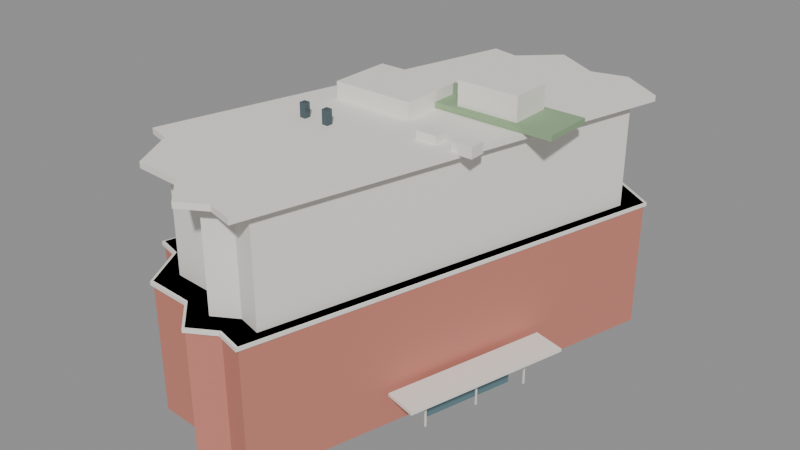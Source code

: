 # Source: lui_che_woo_building.blend  (saved by Blender 5.2.45; exported with 4.5.12 LTS)
import bpy
from mathutils import Matrix  # noqa: F401  (used for matrix-valued properties, if any)

bpy.ops.wm.read_factory_settings(use_empty=True)
scene = bpy.context.scene
scene.name = 'Scene'

# ---- materials (node trees are filled in below, after node groups)
mat_gen_brick = bpy.data.materials.new('GEN_brick')
mat_gen_brick.diffuse_color = (0.585, 0.21, 0.16, 1.0)
mat_gen_upper = bpy.data.materials.new('GEN_upper')
mat_gen_upper.diffuse_color = (0.88, 0.85, 0.79, 1.0)
mat_gen_white = bpy.data.materials.new('GEN_white')
mat_gen_white.diffuse_color = (0.9, 0.87, 0.81, 1.0)
mat_gen_dark = bpy.data.materials.new('GEN_dark')
mat_gen_dark.diffuse_color = (0.08, 0.12, 0.14, 1.0)
mat_gen_green = bpy.data.materials.new('GEN_green')
mat_gen_green.diffuse_color = (0.28, 0.42, 0.24, 1.0)
mat_gen_glass = bpy.data.materials.new('GEN_glass')
mat_gen_glass.diffuse_color = (0.16, 0.28, 0.32, 1.0)

# ---- material node trees
mat_gen_brick.use_nodes = True; mat_gen_brick.node_tree.nodes.clear()
_N = mat_gen_brick.node_tree.nodes; _L = mat_gen_brick.node_tree.links
n0 = _N.new('ShaderNodeBsdfPrincipled'); n0.name = 'Principled BSDF'; n0.location = (-200, 100)
n0.inputs[0].default_value = (0.585, 0.21, 0.16, 1.0)
n0.inputs[2].default_value = 0.8
n0.inputs[10].default_value = 0.005
n1 = _N.new('ShaderNodeOutputMaterial'); n1.name = 'Material Output'; n1.location = (200, 100)
_L.new(n0.outputs[0], n1.inputs[0])
n1.is_active_output = True
mat_gen_upper.use_nodes = True; mat_gen_upper.node_tree.nodes.clear()
_N = mat_gen_upper.node_tree.nodes; _L = mat_gen_upper.node_tree.links
n0 = _N.new('ShaderNodeBsdfPrincipled'); n0.name = 'Principled BSDF'; n0.location = (-200, 100)
n0.inputs[0].default_value = (0.88, 0.85, 0.79, 1.0)
n0.inputs[2].default_value = 0.6
n0.inputs[10].default_value = 0.005
n1 = _N.new('ShaderNodeOutputMaterial'); n1.name = 'Material Output'; n1.location = (200, 100)
_L.new(n0.outputs[0], n1.inputs[0])
n1.is_active_output = True
mat_gen_white.use_nodes = True; mat_gen_white.node_tree.nodes.clear()
_N = mat_gen_white.node_tree.nodes; _L = mat_gen_white.node_tree.links
n0 = _N.new('ShaderNodeBsdfPrincipled'); n0.name = 'Principled BSDF'; n0.location = (-200, 100)
n0.inputs[0].default_value = (0.9, 0.87, 0.81, 1.0)
n0.inputs[2].default_value = 0.6
n0.inputs[10].default_value = 0.005
n1 = _N.new('ShaderNodeOutputMaterial'); n1.name = 'Material Output'; n1.location = (200, 100)
_L.new(n0.outputs[0], n1.inputs[0])
n1.is_active_output = True
mat_gen_dark.use_nodes = True; mat_gen_dark.node_tree.nodes.clear()
_N = mat_gen_dark.node_tree.nodes; _L = mat_gen_dark.node_tree.links
n0 = _N.new('ShaderNodeBsdfPrincipled'); n0.name = 'Principled BSDF'; n0.location = (-200, 100)
n0.inputs[0].default_value = (0.08, 0.12, 0.14, 1.0)
n0.inputs[1].default_value = 0.4
n0.inputs[2].default_value = 0.25
n0.inputs[10].default_value = 0.005
n1 = _N.new('ShaderNodeOutputMaterial'); n1.name = 'Material Output'; n1.location = (200, 100)
_L.new(n0.outputs[0], n1.inputs[0])
n1.is_active_output = True
mat_gen_green.use_nodes = True; mat_gen_green.node_tree.nodes.clear()
_N = mat_gen_green.node_tree.nodes; _L = mat_gen_green.node_tree.links
n0 = _N.new('ShaderNodeBsdfPrincipled'); n0.name = 'Principled BSDF'; n0.location = (-200, 100)
n0.inputs[0].default_value = (0.28, 0.42, 0.24, 1.0)
n0.inputs[2].default_value = 1.0
n0.inputs[10].default_value = 0.005
n1 = _N.new('ShaderNodeOutputMaterial'); n1.name = 'Material Output'; n1.location = (200, 100)
_L.new(n0.outputs[0], n1.inputs[0])
n1.is_active_output = True
mat_gen_glass.use_nodes = True; mat_gen_glass.node_tree.nodes.clear()
_N = mat_gen_glass.node_tree.nodes; _L = mat_gen_glass.node_tree.links
n0 = _N.new('ShaderNodeBsdfPrincipled'); n0.name = 'Principled BSDF'; n0.location = (-200, 100)
n0.inputs[0].default_value = (0.16, 0.28, 0.32, 1.0)
n0.inputs[1].default_value = 0.35
n0.inputs[2].default_value = 0.12
n0.inputs[10].default_value = 0.005
n1 = _N.new('ShaderNodeOutputMaterial'); n1.name = 'Material Output'; n1.location = (200, 100)
_L.new(n0.outputs[0], n1.inputs[0])
n1.is_active_output = True

# ---- meshes
me_lui_che_woo_building_base = bpy.data.meshes.new('Lui Che Woo Building_base')
me_lui_che_woo_building_base.from_pydata([(1.84, 22.19, 0.0), (-1.58, 18.97, 0.0), (-4.24, 19.55, 0.0), (-13.8, -15.02, 0.0), (-11.45, -15.69, 0.0), (-9.19, -20.0, 0.0), (-4.66, -20.31, 0.0), (-1.9, -22.98, 0.0), (0.56, -21.55, 0.0), (3.08, -22.22, 0.0), (13.99, 17.82, 0.0), (9.76, 20.54, 0.0), (6.35, 19.65, 0.0), (1.84, 22.19, 12.54), (-1.58, 18.97, 12.54), (-4.24, 19.55, 12.54), (-13.8, -15.02, 12.54), (-11.45, -15.69, 12.54), (-9.19, -20.0, 12.54), (-4.66, -20.31, 12.54), (-1.9, -22.98, 12.54), (0.56, -21.55, 12.54), (3.08, -22.22, 12.54), (13.99, 17.82, 12.54), (9.76, 20.54, 12.54), (6.35, 19.65, 12.54)], [], [(0, 1, 14, 13), (1, 2, 15, 14), (2, 3, 16, 15), (3, 4, 17, 16), (4, 5, 18, 17), (5, 6, 19, 18), (6, 7, 20, 19), (7, 8, 21, 20), (8, 9, 22, 21), (9, 10, 23, 22), (10, 11, 24, 23), (11, 12, 25, 24), (12, 0, 13, 25), (13, 14, 15, 16, 17, 18, 19, 20, 21, 22, 23, 24, 25), (12, 11, 10, 9, 8, 7, 6, 5, 4, 3, 2, 1, 0)])
me_lui_che_woo_building_base.materials.append(mat_gen_brick)
me_lui_che_woo_building_base.update()
me_lui_che_woo_building_upper = bpy.data.meshes.new('Lui Che Woo Building_upper')
me_lui_che_woo_building_upper.from_pydata([(1.666, 19.93, 12.54), (-1.413, 17.03, 12.54), (-3.806, 17.56, 12.54), (-12.41, -13.56, 12.54), (-10.3, -14.16, 12.54), (-8.262, -18.04, 12.54), (-4.185, -18.32, 12.54), (-1.701, -20.72, 12.54), (0.5135, -19.43, 12.54), (2.782, -20.04, 12.54), (12.6, 16.0, 12.54), (8.793, 18.45, 12.54), (5.725, 17.65, 12.54), (1.666, 19.93, 22.4), (-1.413, 17.03, 22.4), (-3.806, 17.56, 22.4), (-12.41, -13.56, 22.4), (-10.3, -14.16, 22.4), (-8.262, -18.04, 22.4), (-4.185, -18.32, 22.4), (-1.701, -20.72, 22.4), (0.5135, -19.43, 22.4), (2.782, -20.04, 22.4), (12.6, 16.0, 22.4), (8.793, 18.45, 22.4), (5.725, 17.65, 22.4)], [], [(0, 1, 14, 13), (1, 2, 15, 14), (2, 3, 16, 15), (3, 4, 17, 16), (4, 5, 18, 17), (5, 6, 19, 18), (6, 7, 20, 19), (7, 8, 21, 20), (8, 9, 22, 21), (9, 10, 23, 22), (10, 11, 24, 23), (11, 12, 25, 24), (12, 0, 13, 25), (13, 14, 15, 16, 17, 18, 19, 20, 21, 22, 23, 24, 25), (12, 11, 10, 9, 8, 7, 6, 5, 4, 3, 2, 1, 0)])
me_lui_che_woo_building_upper.materials.append(mat_gen_upper)
me_lui_che_woo_building_upper.update()
me_lui_che_woo_building_band = bpy.data.meshes.new('Lui Che Woo Building_band')
me_lui_che_woo_building_band.from_pydata([(1.861, 22.46, 12.19), (-1.6, 19.2, 12.19), (-4.292, 19.79, 12.19), (-13.97, -15.2, 12.19), (-11.59, -15.87, 12.19), (-9.301, -20.24, 12.19), (-4.717, -20.55, 12.19), (-1.924, -23.25, 12.19), (0.5656, -21.8, 12.19), (3.116, -22.48, 12.19), (14.16, 18.04, 12.19), (9.876, 20.79, 12.19), (6.425, 19.89, 12.19), (1.861, 22.46, 12.54), (-1.6, 19.2, 12.54), (-4.292, 19.79, 12.54), (-13.97, -15.2, 12.54), (-11.59, -15.87, 12.54), (-9.301, -20.24, 12.54), (-4.717, -20.55, 12.54), (-1.924, -23.25, 12.54), (0.5656, -21.8, 12.54), (3.116, -22.48, 12.54), (14.16, 18.04, 12.54), (9.876, 20.79, 12.54), (6.425, 19.89, 12.54)], [], [(0, 1, 14, 13), (1, 2, 15, 14), (2, 3, 16, 15), (3, 4, 17, 16), (4, 5, 18, 17), (5, 6, 19, 18), (6, 7, 20, 19), (7, 8, 21, 20), (8, 9, 22, 21), (9, 10, 23, 22), (10, 11, 24, 23), (11, 12, 25, 24), (12, 0, 13, 25), (13, 14, 15, 16, 17, 18, 19, 20, 21, 22, 23, 24, 25), (12, 11, 10, 9, 8, 7, 6, 5, 4, 3, 2, 1, 0)])
me_lui_che_woo_building_band.materials.append(mat_gen_white)
me_lui_che_woo_building_band.update()
me_lui_che_woo_building_parapet = bpy.data.meshes.new('Lui Che Woo Building_parapet')
me_lui_che_woo_building_parapet.from_pydata([(1.84, 22.19, 22.4), (-1.58, 18.97, 22.4), (-4.24, 19.55, 22.4), (-13.8, -15.02, 22.4), (-11.45, -15.69, 22.4), (-9.19, -20.0, 22.4), (-4.66, -20.31, 22.4), (-1.9, -22.98, 22.4), (0.56, -21.55, 22.4), (3.08, -22.22, 22.4), (13.99, 17.82, 22.4), (9.76, 20.54, 22.4), (6.35, 19.65, 22.4), (1.84, 22.19, 22.95), (-1.58, 18.97, 22.95), (-4.24, 19.55, 22.95), (-13.8, -15.02, 22.95), (-11.45, -15.69, 22.95), (-9.19, -20.0, 22.95), (-4.66, -20.31, 22.95), (-1.9, -22.98, 22.95), (0.56, -21.55, 22.95), (3.08, -22.22, 22.95), (13.99, 17.82, 22.95), (9.76, 20.54, 22.95), (6.35, 19.65, 22.95)], [], [(0, 1, 14, 13), (1, 2, 15, 14), (2, 3, 16, 15), (3, 4, 17, 16), (4, 5, 18, 17), (5, 6, 19, 18), (6, 7, 20, 19), (7, 8, 21, 20), (8, 9, 22, 21), (9, 10, 23, 22), (10, 11, 24, 23), (11, 12, 25, 24), (12, 0, 13, 25), (13, 14, 15, 16, 17, 18, 19, 20, 21, 22, 23, 24, 25), (12, 11, 10, 9, 8, 7, 6, 5, 4, 3, 2, 1, 0)])
me_lui_che_woo_building_parapet.materials.append(mat_gen_white)
me_lui_che_woo_building_parapet.update()
me_cube = bpy.data.meshes.new('Cube')
me_cube.from_pydata([(-0.5, -0.5, -0.5), (-0.5, -0.5, 0.5), (-0.5, 0.5, -0.5), (-0.5, 0.5, 0.5), (0.5, -0.5, -0.5), (0.5, -0.5, 0.5), (0.5, 0.5, -0.5), (0.5, 0.5, 0.5)], [], [(0, 1, 3, 2), (2, 3, 7, 6), (6, 7, 5, 4), (4, 5, 1, 0), (2, 6, 4, 0), (7, 3, 1, 5)])
_uv = me_cube.uv_layers.new(name='UVMap')
_uv.uv.foreach_set('vector', [0.375, 0.0, 0.625, 0.0, 0.625, 0.25, 0.375, 0.25, 0.375, 0.25, 0.625, 0.25, 0.625, 0.5, 0.375, 0.5, 0.375, 0.5, 0.625, 0.5, 0.625, 0.75, 0.375, 0.75, 0.375, 0.75, 0.625, 0.75, 0.625, 1.0, 0.375, 1.0, 0.125, 0.5, 0.375, 0.5, 0.375, 0.75, 0.125, 0.75, 0.625, 0.5, 0.875, 0.5, 0.875, 0.75, 0.625, 0.75])
me_cube.materials.append(mat_gen_white)
me_cube.update()
me_cube_001 = bpy.data.meshes.new('Cube.001')
me_cube_001.from_pydata([(-0.5, -0.5, -0.5), (-0.5, -0.5, 0.5), (-0.5, 0.5, -0.5), (-0.5, 0.5, 0.5), (0.5, -0.5, -0.5), (0.5, -0.5, 0.5), (0.5, 0.5, -0.5), (0.5, 0.5, 0.5)], [], [(0, 1, 3, 2), (2, 3, 7, 6), (6, 7, 5, 4), (4, 5, 1, 0), (2, 6, 4, 0), (7, 3, 1, 5)])
_uv = me_cube_001.uv_layers.new(name='UVMap')
_uv.uv.foreach_set('vector', [0.375, 0.0, 0.625, 0.0, 0.625, 0.25, 0.375, 0.25, 0.375, 0.25, 0.625, 0.25, 0.625, 0.5, 0.375, 0.5, 0.375, 0.5, 0.625, 0.5, 0.625, 0.75, 0.375, 0.75, 0.375, 0.75, 0.625, 0.75, 0.625, 1.0, 0.375, 1.0, 0.125, 0.5, 0.375, 0.5, 0.375, 0.75, 0.125, 0.75, 0.625, 0.5, 0.875, 0.5, 0.875, 0.75, 0.625, 0.75])
me_cube_001.materials.append(mat_gen_white)
me_cube_001.update()
me_cube_002 = bpy.data.meshes.new('Cube.002')
me_cube_002.from_pydata([(-0.5, -0.5, -0.5), (-0.5, -0.5, 0.5), (-0.5, 0.5, -0.5), (-0.5, 0.5, 0.5), (0.5, -0.5, -0.5), (0.5, -0.5, 0.5), (0.5, 0.5, -0.5), (0.5, 0.5, 0.5)], [], [(0, 1, 3, 2), (2, 3, 7, 6), (6, 7, 5, 4), (4, 5, 1, 0), (2, 6, 4, 0), (7, 3, 1, 5)])
_uv = me_cube_002.uv_layers.new(name='UVMap')
_uv.uv.foreach_set('vector', [0.375, 0.0, 0.625, 0.0, 0.625, 0.25, 0.375, 0.25, 0.375, 0.25, 0.625, 0.25, 0.625, 0.5, 0.375, 0.5, 0.375, 0.5, 0.625, 0.5, 0.625, 0.75, 0.375, 0.75, 0.375, 0.75, 0.625, 0.75, 0.625, 1.0, 0.375, 1.0, 0.125, 0.5, 0.375, 0.5, 0.375, 0.75, 0.125, 0.75, 0.625, 0.5, 0.875, 0.5, 0.875, 0.75, 0.625, 0.75])
me_cube_002.materials.append(mat_gen_white)
me_cube_002.update()
me_cube_003 = bpy.data.meshes.new('Cube.003')
me_cube_003.from_pydata([(-0.5, -0.5, -0.5), (-0.5, -0.5, 0.5), (-0.5, 0.5, -0.5), (-0.5, 0.5, 0.5), (0.5, -0.5, -0.5), (0.5, -0.5, 0.5), (0.5, 0.5, -0.5), (0.5, 0.5, 0.5)], [], [(0, 1, 3, 2), (2, 3, 7, 6), (6, 7, 5, 4), (4, 5, 1, 0), (2, 6, 4, 0), (7, 3, 1, 5)])
_uv = me_cube_003.uv_layers.new(name='UVMap')
_uv.uv.foreach_set('vector', [0.375, 0.0, 0.625, 0.0, 0.625, 0.25, 0.375, 0.25, 0.375, 0.25, 0.625, 0.25, 0.625, 0.5, 0.375, 0.5, 0.375, 0.5, 0.625, 0.5, 0.625, 0.75, 0.375, 0.75, 0.375, 0.75, 0.625, 0.75, 0.625, 1.0, 0.375, 1.0, 0.125, 0.5, 0.375, 0.5, 0.375, 0.75, 0.125, 0.75, 0.625, 0.5, 0.875, 0.5, 0.875, 0.75, 0.625, 0.75])
me_cube_003.materials.append(mat_gen_dark)
me_cube_003.update()
me_cube_004 = bpy.data.meshes.new('Cube.004')
me_cube_004.from_pydata([(-0.5, -0.5, -0.5), (-0.5, -0.5, 0.5), (-0.5, 0.5, -0.5), (-0.5, 0.5, 0.5), (0.5, -0.5, -0.5), (0.5, -0.5, 0.5), (0.5, 0.5, -0.5), (0.5, 0.5, 0.5)], [], [(0, 1, 3, 2), (2, 3, 7, 6), (6, 7, 5, 4), (4, 5, 1, 0), (2, 6, 4, 0), (7, 3, 1, 5)])
_uv = me_cube_004.uv_layers.new(name='UVMap')
_uv.uv.foreach_set('vector', [0.375, 0.0, 0.625, 0.0, 0.625, 0.25, 0.375, 0.25, 0.375, 0.25, 0.625, 0.25, 0.625, 0.5, 0.375, 0.5, 0.375, 0.5, 0.625, 0.5, 0.625, 0.75, 0.375, 0.75, 0.375, 0.75, 0.625, 0.75, 0.625, 1.0, 0.375, 1.0, 0.125, 0.5, 0.375, 0.5, 0.375, 0.75, 0.125, 0.75, 0.625, 0.5, 0.875, 0.5, 0.875, 0.75, 0.625, 0.75])
me_cube_004.materials.append(mat_gen_dark)
me_cube_004.update()
me_cube_005 = bpy.data.meshes.new('Cube.005')
me_cube_005.from_pydata([(-0.5, -0.5, -0.5), (-0.5, -0.5, 0.5), (-0.5, 0.5, -0.5), (-0.5, 0.5, 0.5), (0.5, -0.5, -0.5), (0.5, -0.5, 0.5), (0.5, 0.5, -0.5), (0.5, 0.5, 0.5)], [], [(0, 1, 3, 2), (2, 3, 7, 6), (6, 7, 5, 4), (4, 5, 1, 0), (2, 6, 4, 0), (7, 3, 1, 5)])
_uv = me_cube_005.uv_layers.new(name='UVMap')
_uv.uv.foreach_set('vector', [0.375, 0.0, 0.625, 0.0, 0.625, 0.25, 0.375, 0.25, 0.375, 0.25, 0.625, 0.25, 0.625, 0.5, 0.375, 0.5, 0.375, 0.5, 0.625, 0.5, 0.625, 0.75, 0.375, 0.75, 0.375, 0.75, 0.625, 0.75, 0.625, 1.0, 0.375, 1.0, 0.125, 0.5, 0.375, 0.5, 0.375, 0.75, 0.125, 0.75, 0.625, 0.5, 0.875, 0.5, 0.875, 0.75, 0.625, 0.75])
me_cube_005.materials.append(mat_gen_green)
me_cube_005.update()
me_cube_006 = bpy.data.meshes.new('Cube.006')
me_cube_006.from_pydata([(-0.5, -0.5, -0.5), (-0.5, -0.5, 0.5), (-0.5, 0.5, -0.5), (-0.5, 0.5, 0.5), (0.5, -0.5, -0.5), (0.5, -0.5, 0.5), (0.5, 0.5, -0.5), (0.5, 0.5, 0.5)], [], [(0, 1, 3, 2), (2, 3, 7, 6), (6, 7, 5, 4), (4, 5, 1, 0), (2, 6, 4, 0), (7, 3, 1, 5)])
_uv = me_cube_006.uv_layers.new(name='UVMap')
_uv.uv.foreach_set('vector', [0.375, 0.0, 0.625, 0.0, 0.625, 0.25, 0.375, 0.25, 0.375, 0.25, 0.625, 0.25, 0.625, 0.5, 0.375, 0.5, 0.375, 0.5, 0.625, 0.5, 0.625, 0.75, 0.375, 0.75, 0.375, 0.75, 0.625, 0.75, 0.625, 1.0, 0.375, 1.0, 0.125, 0.5, 0.375, 0.5, 0.375, 0.75, 0.125, 0.75, 0.625, 0.5, 0.875, 0.5, 0.875, 0.75, 0.625, 0.75])
me_cube_006.materials.append(mat_gen_white)
me_cube_006.update()
me_cube_007 = bpy.data.meshes.new('Cube.007')
me_cube_007.from_pydata([(-0.5, -0.5, -0.5), (-0.5, -0.5, 0.5), (-0.5, 0.5, -0.5), (-0.5, 0.5, 0.5), (0.5, -0.5, -0.5), (0.5, -0.5, 0.5), (0.5, 0.5, -0.5), (0.5, 0.5, 0.5)], [], [(0, 1, 3, 2), (2, 3, 7, 6), (6, 7, 5, 4), (4, 5, 1, 0), (2, 6, 4, 0), (7, 3, 1, 5)])
_uv = me_cube_007.uv_layers.new(name='UVMap')
_uv.uv.foreach_set('vector', [0.375, 0.0, 0.625, 0.0, 0.625, 0.25, 0.375, 0.25, 0.375, 0.25, 0.625, 0.25, 0.625, 0.5, 0.375, 0.5, 0.375, 0.5, 0.625, 0.5, 0.625, 0.75, 0.375, 0.75, 0.375, 0.75, 0.625, 0.75, 0.625, 1.0, 0.375, 1.0, 0.125, 0.5, 0.375, 0.5, 0.375, 0.75, 0.125, 0.75, 0.625, 0.5, 0.875, 0.5, 0.875, 0.75, 0.625, 0.75])
me_cube_007.materials.append(mat_gen_white)
me_cube_007.update()
me_cube_008 = bpy.data.meshes.new('Cube.008')
me_cube_008.from_pydata([(-0.5, -0.5, -0.5), (-0.5, -0.5, 0.5), (-0.5, 0.5, -0.5), (-0.5, 0.5, 0.5), (0.5, -0.5, -0.5), (0.5, -0.5, 0.5), (0.5, 0.5, -0.5), (0.5, 0.5, 0.5)], [], [(0, 1, 3, 2), (2, 3, 7, 6), (6, 7, 5, 4), (4, 5, 1, 0), (2, 6, 4, 0), (7, 3, 1, 5)])
_uv = me_cube_008.uv_layers.new(name='UVMap')
_uv.uv.foreach_set('vector', [0.375, 0.0, 0.625, 0.0, 0.625, 0.25, 0.375, 0.25, 0.375, 0.25, 0.625, 0.25, 0.625, 0.5, 0.375, 0.5, 0.375, 0.5, 0.625, 0.5, 0.625, 0.75, 0.375, 0.75, 0.375, 0.75, 0.625, 0.75, 0.625, 1.0, 0.375, 1.0, 0.125, 0.5, 0.375, 0.5, 0.375, 0.75, 0.125, 0.75, 0.625, 0.5, 0.875, 0.5, 0.875, 0.75, 0.625, 0.75])
me_cube_008.materials.append(mat_gen_glass)
me_cube_008.update()
me_cube_009 = bpy.data.meshes.new('Cube.009')
me_cube_009.from_pydata([(-0.5, -0.5, -0.5), (-0.5, -0.5, 0.5), (-0.5, 0.5, -0.5), (-0.5, 0.5, 0.5), (0.5, -0.5, -0.5), (0.5, -0.5, 0.5), (0.5, 0.5, -0.5), (0.5, 0.5, 0.5)], [], [(0, 1, 3, 2), (2, 3, 7, 6), (6, 7, 5, 4), (4, 5, 1, 0), (2, 6, 4, 0), (7, 3, 1, 5)])
_uv = me_cube_009.uv_layers.new(name='UVMap')
_uv.uv.foreach_set('vector', [0.375, 0.0, 0.625, 0.0, 0.625, 0.25, 0.375, 0.25, 0.375, 0.25, 0.625, 0.25, 0.625, 0.5, 0.375, 0.5, 0.375, 0.5, 0.625, 0.5, 0.625, 0.75, 0.375, 0.75, 0.375, 0.75, 0.625, 0.75, 0.625, 1.0, 0.375, 1.0, 0.125, 0.5, 0.375, 0.5, 0.375, 0.75, 0.125, 0.75, 0.625, 0.5, 0.875, 0.5, 0.875, 0.75, 0.625, 0.75])
me_cube_009.materials.append(mat_gen_white)
me_cube_009.update()
me_cube_010 = bpy.data.meshes.new('Cube.010')
me_cube_010.from_pydata([(-0.5, -0.5, -0.5), (-0.5, -0.5, 0.5), (-0.5, 0.5, -0.5), (-0.5, 0.5, 0.5), (0.5, -0.5, -0.5), (0.5, -0.5, 0.5), (0.5, 0.5, -0.5), (0.5, 0.5, 0.5)], [], [(0, 1, 3, 2), (2, 3, 7, 6), (6, 7, 5, 4), (4, 5, 1, 0), (2, 6, 4, 0), (7, 3, 1, 5)])
_uv = me_cube_010.uv_layers.new(name='UVMap')
_uv.uv.foreach_set('vector', [0.375, 0.0, 0.625, 0.0, 0.625, 0.25, 0.375, 0.25, 0.375, 0.25, 0.625, 0.25, 0.625, 0.5, 0.375, 0.5, 0.375, 0.5, 0.625, 0.5, 0.625, 0.75, 0.375, 0.75, 0.375, 0.75, 0.625, 0.75, 0.625, 1.0, 0.375, 1.0, 0.125, 0.5, 0.375, 0.5, 0.375, 0.75, 0.125, 0.75, 0.625, 0.5, 0.875, 0.5, 0.875, 0.75, 0.625, 0.75])
me_cube_010.materials.append(mat_gen_white)
me_cube_010.update()
me_cube_011 = bpy.data.meshes.new('Cube.011')
me_cube_011.from_pydata([(-0.5, -0.5, -0.5), (-0.5, -0.5, 0.5), (-0.5, 0.5, -0.5), (-0.5, 0.5, 0.5), (0.5, -0.5, -0.5), (0.5, -0.5, 0.5), (0.5, 0.5, -0.5), (0.5, 0.5, 0.5)], [], [(0, 1, 3, 2), (2, 3, 7, 6), (6, 7, 5, 4), (4, 5, 1, 0), (2, 6, 4, 0), (7, 3, 1, 5)])
_uv = me_cube_011.uv_layers.new(name='UVMap')
_uv.uv.foreach_set('vector', [0.375, 0.0, 0.625, 0.0, 0.625, 0.25, 0.375, 0.25, 0.375, 0.25, 0.625, 0.25, 0.625, 0.5, 0.375, 0.5, 0.375, 0.5, 0.625, 0.5, 0.625, 0.75, 0.375, 0.75, 0.375, 0.75, 0.625, 0.75, 0.625, 1.0, 0.375, 1.0, 0.125, 0.5, 0.375, 0.5, 0.375, 0.75, 0.125, 0.75, 0.625, 0.5, 0.875, 0.5, 0.875, 0.75, 0.625, 0.75])
me_cube_011.materials.append(mat_gen_white)
me_cube_011.update()

# ---- objects
ob_lui_che_woo_building_base = bpy.data.objects.new('Lui Che Woo Building_base', me_lui_che_woo_building_base)
ob_lui_che_woo_building_upper = bpy.data.objects.new('Lui Che Woo Building_upper', me_lui_che_woo_building_upper)
ob_lui_che_woo_building_band = bpy.data.objects.new('Lui Che Woo Building_band', me_lui_che_woo_building_band)
ob_lui_che_woo_building_parapet = bpy.data.objects.new('Lui Che Woo Building_parapet', me_lui_che_woo_building_parapet)
ob_lui_che_woo_building_roof_plant = bpy.data.objects.new('Lui Che Woo Building_roof_plant', me_cube)
ob_lui_che_woo_building_ac_0 = bpy.data.objects.new('Lui Che Woo Building_ac_0', me_cube_001)
ob_lui_che_woo_building_ac_1 = bpy.data.objects.new('Lui Che Woo Building_ac_1', me_cube_002)
ob_lui_che_woo_building_vent_0 = bpy.data.objects.new('Lui Che Woo Building_vent_0', me_cube_003)
ob_lui_che_woo_building_vent_1 = bpy.data.objects.new('Lui Che Woo Building_vent_1', me_cube_004)
ob_lui_che_woo_building_garden = bpy.data.objects.new('Lui Che Woo Building_garden', me_cube_005)
ob_lui_che_woo_building_pavilion = bpy.data.objects.new('Lui Che Woo Building_pavilion', me_cube_006)
ob_lui_che_woo_building_canopy = bpy.data.objects.new('Lui Che Woo Building_canopy', me_cube_007)
ob_lui_che_woo_building_door = bpy.data.objects.new('Lui Che Woo Building_door', me_cube_008)
ob_lui_che_woo_building_mullion_0 = bpy.data.objects.new('Lui Che Woo Building_mullion_0', me_cube_009)
ob_lui_che_woo_building_mullion_1 = bpy.data.objects.new('Lui Che Woo Building_mullion_1', me_cube_010)
ob_lui_che_woo_building_mullion_2 = bpy.data.objects.new('Lui Che Woo Building_mullion_2', me_cube_011)

# ---- transforms, parenting, visibility, modifiers, constraints
ob_lui_che_woo_building_base.location = (0.0, 0.0, 0.0)
ob_lui_che_woo_building_upper.location = (0.0, 0.0, 0.0)
ob_lui_che_woo_building_band.location = (0.0, 0.0, 0.0)
ob_lui_che_woo_building_parapet.location = (0.0, 0.0, 0.0)
ob_lui_che_woo_building_roof_plant.location = (-2.905, 2.605, 23.6)
ob_lui_che_woo_building_roof_plant.scale = (8.0, 6.0, 1.8)
ob_lui_che_woo_building_ac_0.location = (5.095, -2.395, 23.2)
ob_lui_che_woo_building_ac_0.scale = (2.0, 1.5, 1.0)
ob_lui_che_woo_building_ac_1.location = (8.595, -2.395, 23.2)
ob_lui_che_woo_building_ac_1.scale = (2.0, 1.5, 1.0)
ob_lui_che_woo_building_vent_0.location = (-5.905, -5.395, 23.4)
ob_lui_che_woo_building_vent_0.scale = (0.6, 0.6, 1.8)
ob_lui_che_woo_building_vent_1.location = (-3.405, -5.395, 23.4)
ob_lui_che_woo_building_vent_1.scale = (0.6, 0.6, 1.8)
ob_lui_che_woo_building_garden.location = (6.095, 5.605, 23.25)
ob_lui_che_woo_building_garden.scale = (13.32, 5.0, 0.5)
ob_lui_che_woo_building_pavilion.location = (6.095, 5.605, 24.6)
ob_lui_che_woo_building_pavilion.scale = (6.0, 4.0, 2.4)
ob_lui_che_woo_building_canopy.location = (10.66, -2.778, 3.4)
ob_lui_che_woo_building_canopy.rotation_euler = (0.0, 0.0, 1.305)
ob_lui_che_woo_building_canopy.scale = (16.0, 3.2, 0.3)
ob_lui_che_woo_building_door.location = (9.403, -2.437, 1.5)
ob_lui_che_woo_building_door.rotation_euler = (0.0, 0.0, 1.305)
ob_lui_che_woo_building_door.scale = (8.8, 0.5, 3.0)
ob_lui_che_woo_building_mullion_0.location = (9.159, -7.898, 1.5)
ob_lui_che_woo_building_mullion_0.rotation_euler = (0.0, 0.0, 1.305)
ob_lui_che_woo_building_mullion_0.scale = (0.12, 0.15, 3.0)
ob_lui_che_woo_building_mullion_1.location = (10.56, -2.752, 1.5)
ob_lui_che_woo_building_mullion_1.rotation_euler = (0.0, 0.0, 1.305)
ob_lui_che_woo_building_mullion_1.scale = (0.12, 0.15, 3.0)
ob_lui_che_woo_building_mullion_2.location = (11.96, 2.394, 1.5)
ob_lui_che_woo_building_mullion_2.rotation_euler = (0.0, 0.0, 1.305)
ob_lui_che_woo_building_mullion_2.scale = (0.12, 0.15, 3.0)

# ---- collection membership
scene.collection.objects.link(ob_lui_che_woo_building_base)
scene.collection.objects.link(ob_lui_che_woo_building_upper)
scene.collection.objects.link(ob_lui_che_woo_building_band)
scene.collection.objects.link(ob_lui_che_woo_building_parapet)
scene.collection.objects.link(ob_lui_che_woo_building_roof_plant)
scene.collection.objects.link(ob_lui_che_woo_building_ac_0)
scene.collection.objects.link(ob_lui_che_woo_building_ac_1)
scene.collection.objects.link(ob_lui_che_woo_building_vent_0)
scene.collection.objects.link(ob_lui_che_woo_building_vent_1)
scene.collection.objects.link(ob_lui_che_woo_building_garden)
scene.collection.objects.link(ob_lui_che_woo_building_pavilion)
scene.collection.objects.link(ob_lui_che_woo_building_canopy)
scene.collection.objects.link(ob_lui_che_woo_building_door)
scene.collection.objects.link(ob_lui_che_woo_building_mullion_0)
scene.collection.objects.link(ob_lui_che_woo_building_mullion_1)
scene.collection.objects.link(ob_lui_che_woo_building_mullion_2)

# ---- scene / render settings (as saved in the file)
scene.frame_start = 1; scene.frame_end = 250; scene.frame_set(1)
scene.render.engine = 'BLENDER_EEVEE_NEXT'
scene.render.bake_bias = 0.0
scene.render.bake_samples = 0
scene.render.compositor_device = 'GPU'
scene.eevee.use_volume_custom_range = False
scene.eevee.fast_gi_thickness_near = 0.1
scene.eevee.fast_gi_thickness_far = 0.0
scene.eevee.ray_tracing_options.screen_trace_thickness = 0.1
bpy.context.view_layer.update()

# ---- added for rendering (the .blend has no active camera and no usable light): camera, sun + grey world if the file has none
cam_auto = bpy.data.cameras.new('AutoCamera')
cam_auto.lens = 50.0
cam_auto.sensor_width = 36.0
cam_auto.clip_end = 1000.0
ob_auto_camera = bpy.data.objects.new('AutoCamera', cam_auto)
scene.collection.objects.link(ob_auto_camera)
ob_auto_camera.location = (55.3304, -66.5888, 57.0292)
ob_auto_camera.rotation_euler = (1.09748, -7.21219e-08, 0.694738)
scene.camera = ob_auto_camera
light_auto_sun = bpy.data.lights.new('AutoSun', 'SUN')
light_auto_sun.energy = 3.0
light_auto_sun.angle = 0.0523599
ob_auto_sun = bpy.data.objects.new('AutoSun', light_auto_sun)
scene.collection.objects.link(ob_auto_sun)
ob_auto_sun.rotation_euler = (0.872665, 0.174533, 0.523599)
if scene.world is None:
    world_auto = bpy.data.worlds.new('AutoWorld')
    world_auto.color = (0.3, 0.3, 0.3)
    scene.world = world_auto
bpy.context.view_layer.update()
